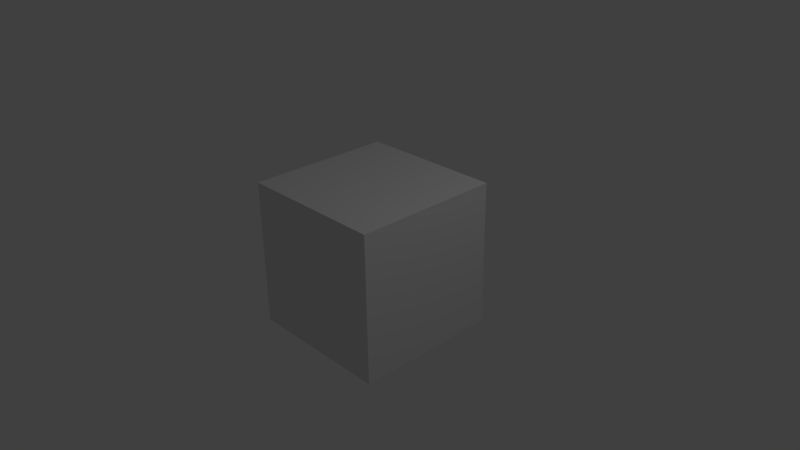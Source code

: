 # Source: animatic.blend  (saved by Blender 2.64.2; exported with 4.5.12 LTS)
import bpy
from mathutils import Matrix  # noqa: F401  (used for matrix-valued properties, if any)

bpy.ops.wm.read_factory_settings(use_empty=True)
scene = bpy.context.scene
scene.name = 'Scene'

# ---- collections
col_collection_1 = bpy.data.collections.new('Collection 1'); scene.collection.children.link(col_collection_1)

# ---- materials (node trees are filled in below, after node groups)
mat_material = bpy.data.materials.new('Material')
mat_material.alpha_threshold = 0.0
mat_material.use_transparent_shadow = False
mat_material.roughness = 0.5
mat_material.line_color = (0.0, 0.0, 0.0, 1.0)

# ---- material node trees

# ---- world
world_world = bpy.data.worlds.new('World'); scene.world = world_world
world_world.color = (0.05088, 0.05088, 0.05088)
world_world.use_sun_shadow = False
world_world.sun_shadow_jitter_overblur = 0.0
world_world.cycles.sampling_method = 'MANUAL'
world_world.cycles.sample_map_resolution = 256

# ---- cameras
cam_camera = bpy.data.cameras.new('Camera')
cam_camera.clip_end = 100.0
cam_camera.lens = 35.0
cam_camera.sensor_width = 32.0
cam_camera.sensor_height = 18.0
cam_camera.ortho_scale = 7.314
cam_camera.dof.focus_distance = 0.0
cam_camera.dof.aperture_fstop = 128.0

# ---- lights
light_lamp = bpy.data.lights.new('Lamp', 'POINT')
light_lamp.transmission_factor = 0.0
light_lamp.cutoff_distance = 30.0
light_lamp.energy = 100.0
light_lamp.shadow_buffer_clip_start = 1.001
light_lamp.shadow_soft_size = 1.0
light_lamp.shadow_maximum_resolution = 0.006
light_lamp.use_absolute_resolution = True
light_lamp.cycles.use_multiple_importance_sampling = False

# ---- meshes
me_cube = bpy.data.meshes.new('Cube')
me_cube.from_pydata([(1.0, 1.0, -1.0), (1.0, -1.0, -1.0), (-1.0, -1.0, -1.0), (-1.0, 1.0, -1.0), (1.0, 1.0, 1.0), (1.0, -1.0, 1.0), (-1.0, -1.0, 1.0), (-1.0, 1.0, 1.0)], [], [(0, 1, 2, 3), (4, 7, 6, 5), (0, 4, 5, 1), (1, 5, 6, 2), (2, 6, 7, 3), (4, 0, 3, 7)])
me_cube.materials.append(mat_material)
me_cube.use_remesh_preserve_volume = False
me_cube.use_remesh_preserve_attributes = False
me_cube.use_mirror_vertex_groups = False
me_cube.update()

# ---- objects
ob_cube = bpy.data.objects.new('Cube', me_cube)
ob_lamp = bpy.data.objects.new('Lamp', light_lamp)
ob_camera = bpy.data.objects.new('Camera', cam_camera)

# ---- transforms, parenting, visibility, modifiers, constraints
ob_cube.location = (0.0, 0.0, 0.0)
ob_cube.lock_rotations_4d = False
ob_cube.empty_display_type = 'ARROWS'
ob_cube.lineart.crease_threshold = 0.0
ob_lamp.location = (4.076, 1.005, 5.904)
ob_lamp.rotation_euler = (0.6503, 0.05522, 1.866)
ob_lamp.lock_rotations_4d = False
ob_lamp.empty_display_type = 'ARROWS'
ob_lamp.color = (0.0, 0.0, 0.0, 0.0)
ob_lamp.lineart.crease_threshold = 0.0
ob_camera.location = (7.481, -6.508, 5.344)
ob_camera.rotation_euler = (1.109, 0.01082, 0.8149)
ob_camera.lock_rotations_4d = False
ob_camera.empty_display_type = 'ARROWS'
ob_camera.color = (0.0, 0.0, 0.0, 0.0)
ob_camera.display_type = 'WIRE'
ob_camera.lineart.crease_threshold = 0.0

# ---- collection membership
col_collection_1.objects.link(ob_cube)
col_collection_1.objects.link(ob_lamp)
col_collection_1.objects.link(ob_camera)

# ---- scene / render settings (as saved in the file)
scene.camera = ob_camera
scene.frame_start = 1; scene.frame_end = 797; scene.frame_set(230)
scene.render.engine = 'BLENDER_EEVEE_NEXT'
scene.render.image_settings.color_mode = 'RGB'
scene.render.image_settings.compression = 90
scene.render.resolution_percentage = 50
scene.render.dither_intensity = 0.0
scene.render.bake_margin = 2
scene.render.bake_bias = 0.0
scene.cycles.use_denoising = False
scene.cycles.samples = 10
scene.cycles.sampling_pattern = 'TABULATED_SOBOL'
scene.cycles.light_sampling_threshold = 0.0
scene.cycles.use_adaptive_sampling = False
scene.cycles.use_light_tree = False
scene.cycles.blur_glossy = 0.0
scene.cycles.volume_bounces = 1
scene.cycles.pixel_filter_type = 'GAUSSIAN'
scene.cycles.sample_clamp_indirect = 0.0
scene.view_settings.view_transform = 'Standard'
bpy.context.view_layer.update()
